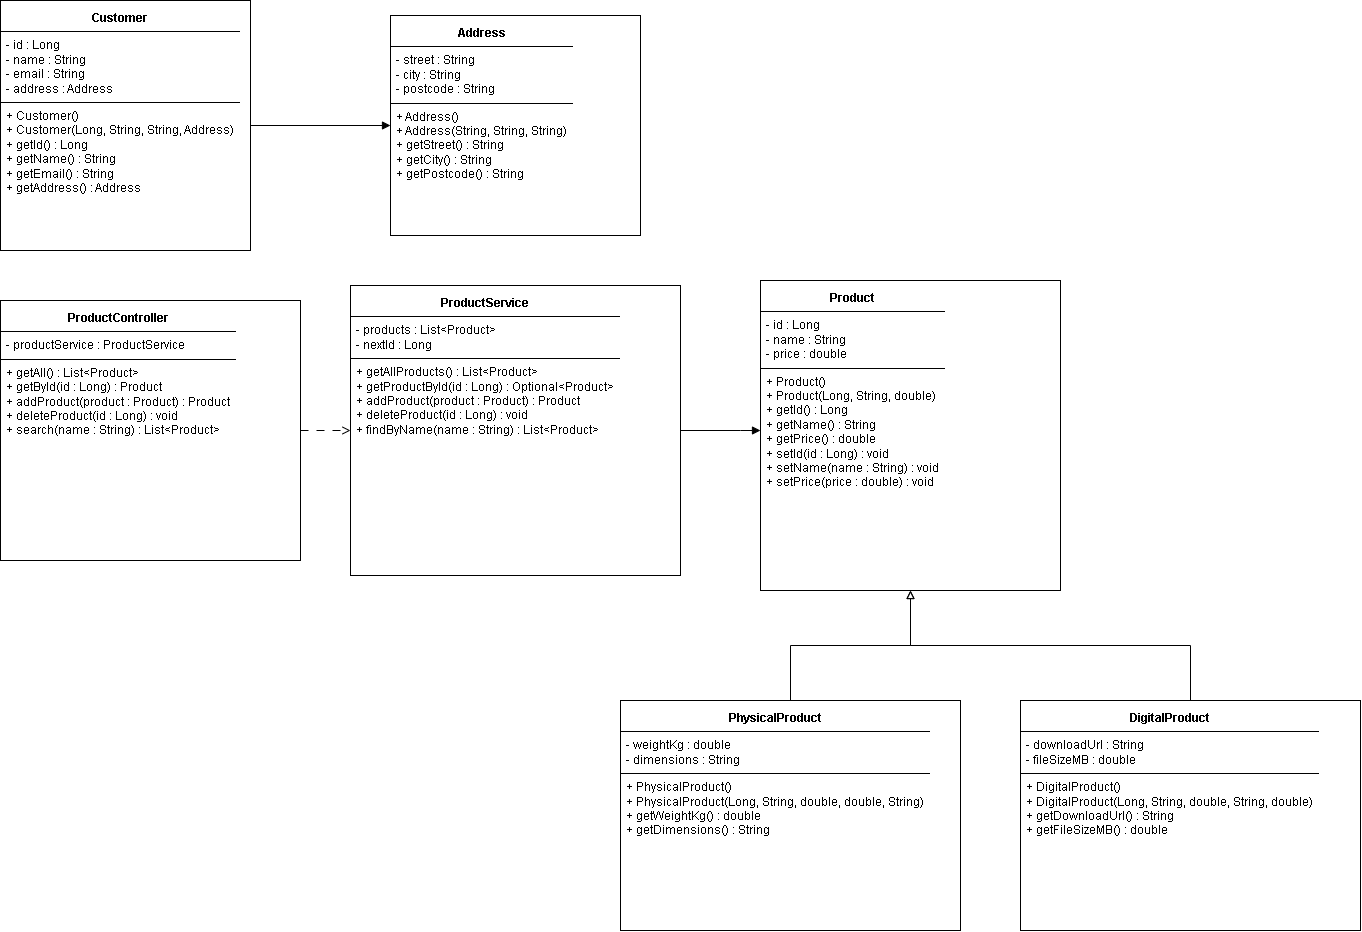

The diagram above was exported from draw.io. Its source (the exported page's mxGraphModel, read from the mxfile embedded in the PNG):
<mxGraphModel dx="1762" dy="972" grid="1" gridSize="10" guides="1" tooltips="1" connect="1" arrows="1" fold="1" page="1" pageScale="1" pageWidth="1600" pageHeight="1100" math="0" shadow="0">
  <root>
    <mxCell id="0" />
    <mxCell id="1" parent="0" />
    <mxCell id="customer" parent="1" style="rounded=0;whiteSpace=wrap;html=1;fillColor=#fff;strokeColor=#000;verticalAlign=top;align=left;spacing=0;" value="&lt;div style=&quot;font-family:Helvetica;font-size:12px;text-align:left;&quot;&gt;&lt;div style=&quot;font-weight:bold;text-align:center;padding:6px;&quot;&gt;Customer&lt;/div&gt;&lt;hr style=&quot;margin:0;border:0;border-top:1px solid #000;&quot;&gt;&lt;div style=&quot;padding:6px;&quot;&gt;- id : Long&lt;br&gt;- name : String&lt;br&gt;- email : String&lt;br&gt;- address : Address&lt;/div&gt;&lt;hr style=&quot;margin:0;border:0;border-top:1px solid #000;&quot;&gt;&lt;div style=&quot;padding:6px;&quot;&gt;+ Customer()&lt;br&gt;+ Customer(Long, String, String, Address)&lt;br&gt;+ getId() : Long&lt;br&gt;+ getName() : String&lt;br&gt;+ getEmail() : String&lt;br&gt;+ getAddress() : Address&lt;/div&gt;&lt;/div&gt;" vertex="1">
      <mxGeometry height="250" width="250" x="60" y="60" as="geometry" />
    </mxCell>
    <mxCell id="address" parent="1" style="rounded=0;whiteSpace=wrap;html=1;fillColor=#fff;strokeColor=#000;verticalAlign=top;align=left;spacing=0;" value="&lt;div style=&quot;font-family:Helvetica;font-size:12px;text-align:left;&quot;&gt;&lt;div style=&quot;font-weight:bold;text-align:center;padding:6px;&quot;&gt;Address&lt;/div&gt;&lt;hr style=&quot;margin:0;border:0;border-top:1px solid #000;&quot;&gt;&lt;div style=&quot;padding:6px;&quot;&gt;- street : String&lt;br&gt;- city : String&lt;br&gt;- postcode : String&lt;/div&gt;&lt;hr style=&quot;margin:0;border:0;border-top:1px solid #000;&quot;&gt;&lt;div style=&quot;padding:6px;&quot;&gt;+ Address()&lt;br&gt;+ Address(String, String, String)&lt;br&gt;+ getStreet() : String&lt;br&gt;+ getCity() : String&lt;br&gt;+ getPostcode() : String&lt;/div&gt;&lt;/div&gt;" vertex="1">
      <mxGeometry height="220" width="250" x="450" y="75" as="geometry" />
    </mxCell>
    <mxCell id="controller" parent="1" style="rounded=0;whiteSpace=wrap;html=1;fillColor=#fff;strokeColor=#000;verticalAlign=top;align=left;spacing=0;" value="&lt;div style=&quot;font-family:Helvetica;font-size:12px;text-align:left;&quot;&gt;&lt;div style=&quot;font-weight:bold;text-align:center;padding:6px;&quot;&gt;ProductController&lt;/div&gt;&lt;hr style=&quot;margin:0;border:0;border-top:1px solid #000;&quot;&gt;&lt;div style=&quot;padding:6px;&quot;&gt;- productService : ProductService&lt;/div&gt;&lt;hr style=&quot;margin:0;border:0;border-top:1px solid #000;&quot;&gt;&lt;div style=&quot;padding:6px;&quot;&gt;+ getAll() : List&amp;lt;Product&amp;gt;&lt;br&gt;+ getById(id : Long) : Product&lt;br&gt;+ addProduct(product : Product) : Product&lt;br&gt;+ deleteProduct(id : Long) : void&lt;br&gt;+ search(name : String) : List&amp;lt;Product&amp;gt;&lt;/div&gt;&lt;/div&gt;" vertex="1">
      <mxGeometry height="260" width="300" x="60" y="360" as="geometry" />
    </mxCell>
    <mxCell id="service" parent="1" style="rounded=0;whiteSpace=wrap;html=1;fillColor=#fff;strokeColor=#000;verticalAlign=top;align=left;spacing=0;" value="&lt;div style=&quot;font-family:Helvetica;font-size:12px;text-align:left;&quot;&gt;&lt;div style=&quot;font-weight:bold;text-align:center;padding:6px;&quot;&gt;ProductService&lt;/div&gt;&lt;hr style=&quot;margin:0;border:0;border-top:1px solid #000;&quot;&gt;&lt;div style=&quot;padding:6px;&quot;&gt;- products : List&amp;lt;Product&amp;gt;&lt;br&gt;- nextId : Long&lt;/div&gt;&lt;hr style=&quot;margin:0;border:0;border-top:1px solid #000;&quot;&gt;&lt;div style=&quot;padding:6px;&quot;&gt;+ getAllProducts() : List&amp;lt;Product&amp;gt;&lt;br&gt;+ getProductById(id : Long) : Optional&amp;lt;Product&amp;gt;&lt;br&gt;+ addProduct(product : Product) : Product&lt;br&gt;+ deleteProduct(id : Long) : void&lt;br&gt;+ findByName(name : String) : List&amp;lt;Product&amp;gt;&lt;/div&gt;&lt;/div&gt;" vertex="1">
      <mxGeometry height="290" width="330" x="410" y="345" as="geometry" />
    </mxCell>
    <mxCell id="product" parent="1" style="rounded=0;whiteSpace=wrap;html=1;fillColor=#fff;strokeColor=#000;verticalAlign=top;align=left;spacing=0;" value="&lt;div style=&quot;font-family:Helvetica;font-size:12px;text-align:left;&quot;&gt;&lt;div style=&quot;font-weight:bold;text-align:center;padding:6px;&quot;&gt;Product&lt;/div&gt;&lt;hr style=&quot;margin:0;border:0;border-top:1px solid #000;&quot;&gt;&lt;div style=&quot;padding:6px;&quot;&gt;- id : Long&lt;br&gt;- name : String&lt;br&gt;- price : double&lt;/div&gt;&lt;hr style=&quot;margin:0;border:0;border-top:1px solid #000;&quot;&gt;&lt;div style=&quot;padding:6px;&quot;&gt;+ Product()&lt;br&gt;+ Product(Long, String, double)&lt;br&gt;+ getId() : Long&lt;br&gt;+ getName() : String&lt;br&gt;+ getPrice() : double&lt;br&gt;+ setId(id : Long) : void&lt;br&gt;+ setName(name : String) : void&lt;br&gt;+ setPrice(price : double) : void&lt;/div&gt;&lt;/div&gt;" vertex="1">
      <mxGeometry height="310" width="300" x="820" y="340" as="geometry" />
    </mxCell>
    <mxCell id="physical" parent="1" style="rounded=0;whiteSpace=wrap;html=1;fillColor=#fff;strokeColor=#000;verticalAlign=top;align=left;spacing=0;" value="&lt;div style=&quot;font-family:Helvetica;font-size:12px;text-align:left;&quot;&gt;&lt;div style=&quot;font-weight:bold;text-align:center;padding:6px;&quot;&gt;PhysicalProduct&lt;/div&gt;&lt;hr style=&quot;margin:0;border:0;border-top:1px solid #000;&quot;&gt;&lt;div style=&quot;padding:6px;&quot;&gt;- weightKg : double&lt;br&gt;- dimensions : String&lt;/div&gt;&lt;hr style=&quot;margin:0;border:0;border-top:1px solid #000;&quot;&gt;&lt;div style=&quot;padding:6px;&quot;&gt;+ PhysicalProduct()&lt;br&gt;+ PhysicalProduct(Long, String, double, double, String)&lt;br&gt;+ getWeightKg() : double&lt;br&gt;+ getDimensions() : String&lt;/div&gt;&lt;/div&gt;" vertex="1">
      <mxGeometry height="230" width="340" x="680" y="760" as="geometry" />
    </mxCell>
    <mxCell id="digital" parent="1" style="rounded=0;whiteSpace=wrap;html=1;fillColor=#fff;strokeColor=#000;verticalAlign=top;align=left;spacing=0;" value="&lt;div style=&quot;font-family:Helvetica;font-size:12px;text-align:left;&quot;&gt;&lt;div style=&quot;font-weight:bold;text-align:center;padding:6px;&quot;&gt;DigitalProduct&lt;/div&gt;&lt;hr style=&quot;margin:0;border:0;border-top:1px solid #000;&quot;&gt;&lt;div style=&quot;padding:6px;&quot;&gt;- downloadUrl : String&lt;br&gt;- fileSizeMB : double&lt;/div&gt;&lt;hr style=&quot;margin:0;border:0;border-top:1px solid #000;&quot;&gt;&lt;div style=&quot;padding:6px;&quot;&gt;+ DigitalProduct()&lt;br&gt;+ DigitalProduct(Long, String, double, String, double)&lt;br&gt;+ getDownloadUrl() : String&lt;br&gt;+ getFileSizeMB() : double&lt;/div&gt;&lt;/div&gt;" vertex="1">
      <mxGeometry height="230" width="340" x="1080" y="760" as="geometry" />
    </mxCell>
    <mxCell id="ca" edge="1" parent="1" source="customer" style="edgeStyle=orthogonalEdgeStyle;rounded=0;orthogonalLoop=1;jettySize=auto;html=1;endArrow=block;endFill=1;" target="address" value="">
      <mxGeometry relative="1" as="geometry" />
    </mxCell>
    <mxCell id="cs" edge="1" parent="1" source="controller" style="edgeStyle=orthogonalEdgeStyle;rounded=0;orthogonalLoop=1;jettySize=auto;html=1;dashed=1;dashPattern=8 8;endArrow=open;endFill=0;" target="service" value="">
      <mxGeometry relative="1" as="geometry" />
    </mxCell>
    <mxCell id="sp" edge="1" parent="1" source="service" style="edgeStyle=orthogonalEdgeStyle;rounded=0;orthogonalLoop=1;jettySize=auto;html=1;endArrow=block;endFill=1;" target="product" value="">
      <mxGeometry relative="1" as="geometry">
        <Array as="points">
          <mxPoint x="800" y="490" />
          <mxPoint x="800" y="490" />
        </Array>
      </mxGeometry>
    </mxCell>
    <mxCell id="pp" edge="1" parent="1" source="physical" style="edgeStyle=orthogonalEdgeStyle;rounded=0;orthogonalLoop=1;jettySize=auto;html=1;endArrow=block;endFill=0;" target="product" value="">
      <mxGeometry relative="1" as="geometry" />
    </mxCell>
    <mxCell id="dp" edge="1" parent="1" source="digital" style="edgeStyle=orthogonalEdgeStyle;rounded=0;orthogonalLoop=1;jettySize=auto;html=1;endArrow=block;endFill=0;" target="product" value="">
      <mxGeometry relative="1" as="geometry" />
    </mxCell>
  </root>
</mxGraphModel>